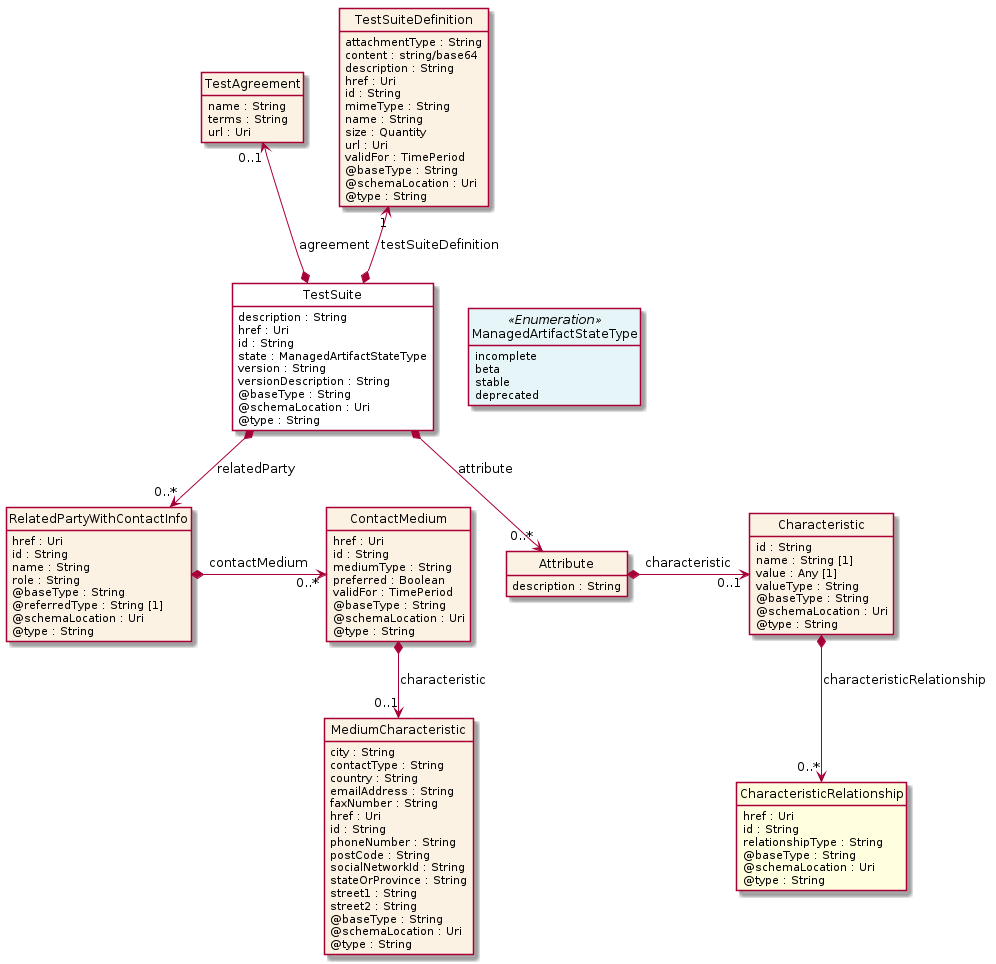

The diagram above was rendered by PlantUML. Its source (embedded in the PNG):
@startuml
hide circle
hide methods
hide stereotype
show <<Enumeration>> stereotype
skinparam class {
   BackgroundColor<<Enumeration>> #E6F5F7
   BackgroundColor<<Ref>> #FFFFE0
   BackgroundColor<<Pivot>> #FFFFFFF
   BackgroundColor<<SimpleType>> #E2F0DA
   BackgroundColor #FCF2E3
}

class TestSuite <<Pivot>> {
    description : String
    href : Uri
    id : String
    state : ManagedArtifactStateType
    version : String
    versionDescription : String
    @baseType : String
    @schemaLocation : Uri
    @type : String
}

class TestAgreement  {
    name : String
    terms : String
    url : Uri
}

class TestSuiteDefinition  {
    attachmentType : String
    content : string/base64
    description : String
    href : Uri
    id : String
    mimeType : String
    name : String
    size : Quantity
    url : Uri
    validFor : TimePeriod
    @baseType : String
    @schemaLocation : Uri
    @type : String
}

class RelatedPartyWithContactInfo  {
    href : Uri
    id : String
    name : String
    role : String
    @baseType : String
    @referredType : String [1]
    @schemaLocation : Uri
    @type : String
}

class ContactMedium  {
    href : Uri
    id : String
    mediumType : String
    preferred : Boolean
    validFor : TimePeriod
    @baseType : String
    @schemaLocation : Uri
    @type : String
}

class MediumCharacteristic  {
    city : String
    contactType : String
    country : String
    emailAddress : String
    faxNumber : String
    href : Uri
    id : String
    phoneNumber : String
    postCode : String
    socialNetworkId : String
    stateOrProvince : String
    street1 : String
    street2 : String
    @baseType : String
    @schemaLocation : Uri
    @type : String
}

class Attribute  {
    description : String
}

class Characteristic  {
    id : String
    name : String [1]
    value : Any [1]
    valueType : String
    @baseType : String
    @schemaLocation : Uri
    @type : String
}

class CharacteristicRelationship  <<Ref>> {
    href : Uri
    id : String
    relationshipType : String
    @baseType : String
    @schemaLocation : Uri
    @type : String
}

class ManagedArtifactStateType <<Enumeration>> {
    incomplete
    beta
    stable
    deprecated
}

TestSuite -right[hidden]-> ManagedArtifactStateType

TestAgreement "0..1" <--* TestSuite : agreement

TestSuiteDefinition "1" <--* TestSuite : testSuiteDefinition

TestSuite *-->  "0..*" Attribute : attribute

TestSuite *-->  "0..*" RelatedPartyWithContactInfo : relatedParty

RelatedPartyWithContactInfo *-right-> "0..*" ContactMedium : contactMedium

ContactMedium *-->  "0..1" MediumCharacteristic : characteristic

Attribute *-right-> "0..1" Characteristic : characteristic

Characteristic *-->  "0..*" CharacteristicRelationship : characteristicRelationship

@enduml